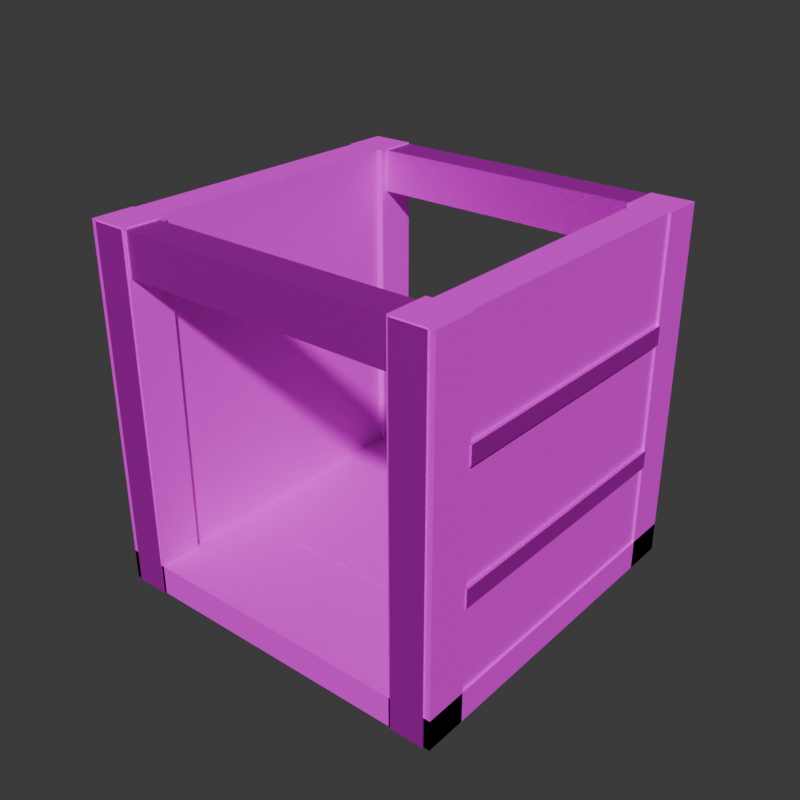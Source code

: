 # Source: lever3_box.blend  (saved by Blender 5.1.30; exported with 4.5.12 LTS)
import bpy
from mathutils import Matrix  # noqa: F401  (used for matrix-valued properties, if any)

bpy.ops.wm.read_factory_settings(use_empty=True)
scene = bpy.context.scene
scene.name = 'Scene'

# ---- collections
col_collection = bpy.data.collections.new('Collection'); scene.collection.children.link(col_collection)

# ---- images (referenced by path relative to the original .blend; pixels are not part of the script)
import os
ASSET_DIR = os.environ.get("B2B_ASSET_DIR", "")  # directory of the original .blend (textures are referenced by path, not embedded)
HERE = os.path.dirname(os.path.abspath(__file__))  # packed textures are extracted next to this script under _unpacked/

def load_image(name, relpath, width, height, colorspace="sRGB"):
    """Load a texture the original file referenced (path relative to the .blend, or extracted next to this script)."""
    p = next((c for c in (os.path.join(HERE, relpath), os.path.join(ASSET_DIR, relpath)) if relpath and os.path.exists(c)), "")
    if p:
        img = bpy.data.images.load(p, check_existing=True)
        img.name = name
    else:  # same state as the original file: an image datablock whose file is absent (Cycles renders it pink)
        img = bpy.data.images.new(name, width, height)
        img.source = "FILE"
        img.filepath = "//" + (relpath or name)
    img.colorspace_settings.name = colorspace
    return img
img_lever_cobble_png = load_image('lever_cobble.png', 'lever_cobble.png', 1024, 1024, 'sRGB')
img_forged_metal_png = load_image('forged_metal.png', 'forged_metal.png', 1024, 1024, 'sRGB')

# ---- materials (node trees are filled in below, after node groups)
mat_levercobble = bpy.data.materials.new('LeverCobble')
mat_levercobble.diffuse_color = (0.9, 0.88, 0.85, 1.0)
mat_levercobble.roughness = 0.9
mat_leveriron = bpy.data.materials.new('LeverIron')
mat_leveriron.diffuse_color = (0.45, 0.46, 0.5, 1.0)
mat_leveriron.roughness = 0.55
mat_leveriron.metallic = 0.85

# ---- material node trees
mat_levercobble.use_nodes = True; mat_levercobble.node_tree.nodes.clear()
_N = mat_levercobble.node_tree.nodes; _L = mat_levercobble.node_tree.links
n0 = _N.new('ShaderNodeBsdfPrincipled'); n0.name = 'Principled BSDF'; n0.location = (-200, 100)
n0.inputs[2].default_value = 0.9
n1 = _N.new('ShaderNodeOutputMaterial'); n1.name = 'Material Output'; n1.location = (200, 100)
n2 = _N.new('ShaderNodeTexImage'); n2.name = 'Image Texture'; n2.location = (0, 0)
n2.image = img_lever_cobble_png
_L.new(n0.outputs[0], n1.inputs[0])
_L.new(n2.outputs[0], n0.inputs[0])
n1.is_active_output = True
mat_leveriron.use_nodes = True; mat_leveriron.node_tree.nodes.clear()
_N = mat_leveriron.node_tree.nodes; _L = mat_leveriron.node_tree.links
n0 = _N.new('ShaderNodeBsdfPrincipled'); n0.name = 'Principled BSDF'; n0.location = (-200, 100)
n0.inputs[1].default_value = 0.85
n0.inputs[2].default_value = 0.55
n1 = _N.new('ShaderNodeOutputMaterial'); n1.name = 'Material Output'; n1.location = (200, 100)
n2 = _N.new('ShaderNodeTexImage'); n2.name = 'Image Texture'; n2.location = (0, 0)
n2.image = img_forged_metal_png
_L.new(n0.outputs[0], n1.inputs[0])
_L.new(n2.outputs[0], n0.inputs[0])
n1.is_active_output = True

# ---- world
world_world = bpy.data.worlds.new('World'); scene.world = world_world
world_world.use_nodes = True; world_world.node_tree.nodes.clear()
_N = world_world.node_tree.nodes; _L = world_world.node_tree.links
n0 = _N.new('ShaderNodeOutputWorld'); n0.name = 'World Output'; n0.location = (200, 100)
n1 = _N.new('ShaderNodeBackground'); n1.name = 'Background'; n1.location = (-200, 100)
n1.inputs[0].default_value = (0.05088, 0.05088, 0.05088, 1.0)
_L.new(n1.outputs[0], n0.inputs[0])
n0.is_active_output = True
world_world.color = (0.05088, 0.05088, 0.05088)
world_world.sun_shadow_jitter_overblur = 0.0

# ---- meshes
me_cube = bpy.data.meshes.new('Cube')
me_cube.from_pydata([(-3.0, 2.3, 0.0), (-3.0, 2.3, 6.0), (-3.0, 3.0, 0.0), (-3.0, 3.0, 6.0), (-2.3, 2.3, 0.0), (-2.3, 2.3, 6.0), (-2.3, 3.0, 0.0), (-2.3, 3.0, 6.0), (-3.0, -3.0, 0.0), (-3.0, -3.0, 6.0), (-3.0, -2.3, 0.0), (-3.0, -2.3, 6.0), (-2.3, -3.0, 0.0), (-2.3, -3.0, 6.0), (-2.3, -2.3, 0.0), (-2.3, -2.3, 6.0), (2.3, 2.3, 0.0), (2.3, 2.3, 6.0), (2.3, 3.0, 0.0), (2.3, 3.0, 6.0), (3.0, 2.3, 0.0), (3.0, 2.3, 6.0), (3.0, 3.0, 0.0), (3.0, 3.0, 6.0), (2.3, -3.0, 0.0), (2.3, -3.0, 6.0), (2.3, -2.3, 0.0), (2.3, -2.3, 6.0), (3.0, -3.0, 0.0), (3.0, -3.0, 6.0), (3.0, -2.3, 0.0), (3.0, -2.3, 6.0), (-2.96, -2.3, 0.0), (-2.96, -2.3, 6.0), (-2.96, 2.3, 0.0), (-2.96, 2.3, 6.0), (-2.4, -2.3, 0.0), (-2.4, -2.3, 6.0), (-2.4, 2.3, 0.0), (-2.4, 2.3, 6.0), (2.4, -2.3, 0.0), (2.4, -2.3, 6.0), (2.4, 2.3, 0.0), (2.4, 2.3, 6.0), (2.96, -2.3, 0.0), (2.96, -2.3, 6.0), (2.96, 2.3, 0.0), (2.96, 2.3, 6.0), (-3.02, -2.3, 1.9), (-3.02, -2.3, 2.2), (-3.02, 2.3, 1.9), (-3.02, 2.3, 2.2), (-2.9, -2.3, 1.9), (-2.9, -2.3, 2.2), (-2.9, 2.3, 1.9), (-2.9, 2.3, 2.2), (2.9, -2.3, 1.9), (2.9, -2.3, 2.2), (2.9, 2.3, 1.9), (2.9, 2.3, 2.2), (3.02, -2.3, 1.9), (3.02, -2.3, 2.2), (3.02, 2.3, 1.9), (3.02, 2.3, 2.2), (-3.02, -2.3, 4.0), (-3.02, -2.3, 4.3), (-3.02, 2.3, 4.0), (-3.02, 2.3, 4.3), (-2.9, -2.3, 4.0), (-2.9, -2.3, 4.3), (-2.9, 2.3, 4.0), (-2.9, 2.3, 4.3), (2.9, -2.3, 4.0), (2.9, -2.3, 4.3), (2.9, 2.3, 4.0), (2.9, 2.3, 4.3), (3.02, -2.3, 4.0), (3.02, -2.3, 4.3), (3.02, 2.3, 4.0), (3.02, 2.3, 4.3), (-2.9, 2.42, 0.0), (-2.9, 2.42, 5.98), (-2.9, 3.02, 0.0), (-2.9, 3.02, 5.98), (-2.34, 2.42, 0.0), (-2.34, 2.42, 5.98), (-2.34, 3.02, 0.0), (-2.34, 3.02, 5.98), (2.34, 2.42, 0.0), (2.34, 2.42, 5.98), (2.34, 3.02, 0.0), (2.34, 3.02, 5.98), (2.9, 2.42, 0.0), (2.9, 2.42, 5.98), (2.9, 3.02, 0.0), (2.9, 3.02, 5.98), (-2.95, 2.42, 5.28), (-2.95, 2.42, 5.98), (-2.95, 2.98, 5.28), (-2.95, 2.98, 5.98), (2.95, 2.42, 5.28), (2.95, 2.42, 5.98), (2.95, 2.98, 5.28), (2.95, 2.98, 5.98), (-2.9, -3.02, 0.0), (-2.9, -3.02, 5.98), (-2.9, -2.42, 0.0), (-2.9, -2.42, 5.98), (-2.34, -3.02, 0.0), (-2.34, -3.02, 5.98), (-2.34, -2.42, 0.0), (-2.34, -2.42, 5.98), (2.34, -3.02, 0.0), (2.34, -3.02, 5.98), (2.34, -2.42, 0.0), (2.34, -2.42, 5.98), (2.9, -3.02, 0.0), (2.9, -3.02, 5.98), (2.9, -2.42, 0.0), (2.9, -2.42, 5.98), (-2.95, -2.98, 5.28), (-2.95, -2.98, 5.98), (-2.95, -2.42, 5.28), (-2.95, -2.42, 5.98), (2.95, -2.98, 5.28), (2.95, -2.98, 5.98), (2.95, -2.42, 5.28), (2.95, -2.42, 5.98), (-3.0, -3.0, 0.0), (-3.0, -3.0, 0.5), (-3.0, 3.0, 0.0), (-3.0, 3.0, 0.5), (3.0, -3.0, 0.0), (3.0, -3.0, 0.5), (3.0, 3.0, 0.0), (3.0, 3.0, 0.5), (-1.2, -1.2, 0.485), (-1.2, -1.2, 0.505), (-1.2, 1.2, 0.485), (-1.2, 1.2, 0.505), (1.2, -1.2, 0.485), (1.2, -1.2, 0.505), (1.2, 1.2, 0.485), (1.2, 1.2, 0.505)], [], [(0, 1, 3, 2), (2, 3, 7, 6), (6, 7, 5, 4), (4, 5, 1, 0), (2, 6, 4, 0), (7, 3, 1, 5), (8, 9, 11, 10), (10, 11, 15, 14), (14, 15, 13, 12), (12, 13, 9, 8), (10, 14, 12, 8), (15, 11, 9, 13), (16, 17, 19, 18), (18, 19, 23, 22), (22, 23, 21, 20), (20, 21, 17, 16), (18, 22, 20, 16), (23, 19, 17, 21), (24, 25, 27, 26), (26, 27, 31, 30), (30, 31, 29, 28), (28, 29, 25, 24), (26, 30, 28, 24), (31, 27, 25, 29), (32, 33, 35, 34), (34, 35, 39, 38), (38, 39, 37, 36), (36, 37, 33, 32), (34, 38, 36, 32), (39, 35, 33, 37), (40, 41, 43, 42), (42, 43, 47, 46), (46, 47, 45, 44), (44, 45, 41, 40), (42, 46, 44, 40), (47, 43, 41, 45), (48, 49, 51, 50), (50, 51, 55, 54), (54, 55, 53, 52), (52, 53, 49, 48), (50, 54, 52, 48), (55, 51, 49, 53), (56, 57, 59, 58), (58, 59, 63, 62), (62, 63, 61, 60), (60, 61, 57, 56), (58, 62, 60, 56), (63, 59, 57, 61), (64, 65, 67, 66), (66, 67, 71, 70), (70, 71, 69, 68), (68, 69, 65, 64), (66, 70, 68, 64), (71, 67, 65, 69), (72, 73, 75, 74), (74, 75, 79, 78), (78, 79, 77, 76), (76, 77, 73, 72), (74, 78, 76, 72), (79, 75, 73, 77), (80, 81, 83, 82), (82, 83, 87, 86), (86, 87, 85, 84), (84, 85, 81, 80), (82, 86, 84, 80), (87, 83, 81, 85), (88, 89, 91, 90), (90, 91, 95, 94), (94, 95, 93, 92), (92, 93, 89, 88), (90, 94, 92, 88), (95, 91, 89, 93), (96, 97, 99, 98), (98, 99, 103, 102), (102, 103, 101, 100), (100, 101, 97, 96), (98, 102, 100, 96), (103, 99, 97, 101), (104, 105, 107, 106), (106, 107, 111, 110), (110, 111, 109, 108), (108, 109, 105, 104), (106, 110, 108, 104), (111, 107, 105, 109), (112, 113, 115, 114), (114, 115, 119, 118), (118, 119, 117, 116), (116, 117, 113, 112), (114, 118, 116, 112), (119, 115, 113, 117), (120, 121, 123, 122), (122, 123, 127, 126), (126, 127, 125, 124), (124, 125, 121, 120), (122, 126, 124, 120), (127, 123, 121, 125), (128, 129, 131, 130), (130, 131, 135, 134), (134, 135, 133, 132), (132, 133, 129, 128), (130, 134, 132, 128), (135, 131, 129, 133), (136, 137, 139, 138), (138, 139, 143, 142), (142, 143, 141, 140), (140, 141, 137, 136), (138, 142, 140, 136), (143, 139, 137, 141)])
me_cube.polygons.foreach_set('material_index', [0, 0, 0, 0, 0, 0, 0, 0, 0, 0, 0, 0, 0, 0, 0, 0, 0, 0, 0, 0, 0, 0, 0, 0, 0, 0, 0, 0, 0, 0, 0, 0, 0, 0, 0, 0, 1, 1, 1, 1, 1, 1, 1, 1, 1, 1, 1, 1, 1, 1, 1, 1, 1, 1, 1, 1, 1, 1, 1, 1, 1, 1, 1, 1, 1, 1, 1, 1, 1, 1, 1, 1, 1, 1, 1, 1, 1, 1, 1, 1, 1, 1, 1, 1, 1, 1, 1, 1, 1, 1, 1, 1, 1, 1, 1, 1, 0, 0, 0, 0, 0, 0, 0, 0, 0, 0, 0, 0])
_uv = me_cube.uv_layers.new(name='UVMap')
_uv.uv.foreach_set('vector', [0.3833, -0.5, 0.3833, 1.5, 0.6167, 1.5, 0.6167, -0.5, 0.3833, -0.5, 0.3833, 1.5, 0.6167, 1.5, 0.6167, -0.5, 0.6167, -0.5, 0.6167, 1.5, 0.3833, 1.5, 0.3833, -0.5, 0.6167, -0.5, 0.6167, 1.5, 0.3833, 1.5, 0.3833, -0.5, 0.3833, 0.6167, 0.6167, 0.6167, 0.6167, 0.3833, 0.3833, 0.3833, 0.6167, 0.6167, 0.3833, 0.6167, 0.3833, 0.3833, 0.6167, 0.3833, 0.3833, -0.5, 0.3833, 1.5, 0.6167, 1.5, 0.6167, -0.5, 0.3833, -0.5, 0.3833, 1.5, 0.6167, 1.5, 0.6167, -0.5, 0.6167, -0.5, 0.6167, 1.5, 0.3833, 1.5, 0.3833, -0.5, 0.6167, -0.5, 0.6167, 1.5, 0.3833, 1.5, 0.3833, -0.5, 0.3833, 0.6167, 0.6167, 0.6167, 0.6167, 0.3833, 0.3833, 0.3833, 0.6167, 0.6167, 0.3833, 0.6167, 0.3833, 0.3833, 0.6167, 0.3833, 0.3833, -0.5, 0.3833, 1.5, 0.6167, 1.5, 0.6167, -0.5, 0.3833, -0.5, 0.3833, 1.5, 0.6167, 1.5, 0.6167, -0.5, 0.6167, -0.5, 0.6167, 1.5, 0.3833, 1.5, 0.3833, -0.5, 0.6167, -0.5, 0.6167, 1.5, 0.3833, 1.5, 0.3833, -0.5, 0.3833, 0.6167, 0.6167, 0.6167, 0.6167, 0.3833, 0.3833, 0.3833, 0.6167, 0.6167, 0.3833, 0.6167, 0.3833, 0.3833, 0.6167, 0.3833, 0.3833, -0.5, 0.3833, 1.5, 0.6167, 1.5, 0.6167, -0.5, 0.3833, -0.5, 0.3833, 1.5, 0.6167, 1.5, 0.6167, -0.5, 0.6167, -0.5, 0.6167, 1.5, 0.3833, 1.5, 0.3833, -0.5, 0.6167, -0.5, 0.6167, 1.5, 0.3833, 1.5, 0.3833, -0.5, 0.3833, 0.6167, 0.6167, 0.6167, 0.6167, 0.3833, 0.3833, 0.3833, 0.6167, 0.6167, 0.3833, 0.6167, 0.3833, 0.3833, 0.6167, 0.3833, -0.2667, -0.5, -0.2667, 1.5, 1.267, 1.5, 1.267, -0.5, 0.4067, -0.5, 0.4067, 1.5, 0.5933, 1.5, 0.5933, -0.5, 1.267, -0.5, 1.267, 1.5, -0.2667, 1.5, -0.2667, -0.5, 0.5933, -0.5, 0.5933, 1.5, 0.4067, 1.5, 0.4067, -0.5, 0.4067, 1.267, 0.5933, 1.267, 0.5933, -0.2667, 0.4067, -0.2667, 0.5933, 1.267, 0.4067, 1.267, 0.4067, -0.2667, 0.5933, -0.2667, -0.2667, -0.5, -0.2667, 1.5, 1.267, 1.5, 1.267, -0.5, 0.4067, -0.5, 0.4067, 1.5, 0.5933, 1.5, 0.5933, -0.5, 1.267, -0.5, 1.267, 1.5, -0.2667, 1.5, -0.2667, -0.5, 0.5933, -0.5, 0.5933, 1.5, 0.4067, 1.5, 0.4067, -0.5, 0.4067, 1.267, 0.5933, 1.267, 0.5933, -0.2667, 0.4067, -0.2667, 0.5933, 1.267, 0.4067, 1.267, 0.4067, -0.2667, 0.5933, -0.2667, -1.8, 0.35, -1.8, 0.65, 2.8, 0.65, 2.8, 0.35, 0.44, 0.35, 0.44, 0.65, 0.56, 0.65, 0.56, 0.35, 2.8, 0.35, 2.8, 0.65, -1.8, 0.65, -1.8, 0.35, 0.56, 0.35, 0.56, 0.65, 0.44, 0.65, 0.44, 0.35, 0.44, 2.8, 0.56, 2.8, 0.56, -1.8, 0.44, -1.8, 0.56, 2.8, 0.44, 2.8, 0.44, -1.8, 0.56, -1.8, -1.8, 0.35, -1.8, 0.65, 2.8, 0.65, 2.8, 0.35, 0.44, 0.35, 0.44, 0.65, 0.56, 0.65, 0.56, 0.35, 2.8, 0.35, 2.8, 0.65, -1.8, 0.65, -1.8, 0.35, 0.56, 0.35, 0.56, 0.65, 0.44, 0.65, 0.44, 0.35, 0.44, 2.8, 0.56, 2.8, 0.56, -1.8, 0.44, -1.8, 0.56, 2.8, 0.44, 2.8, 0.44, -1.8, 0.56, -1.8, -1.8, 0.35, -1.8, 0.65, 2.8, 0.65, 2.8, 0.35, 0.44, 0.35, 0.44, 0.65, 0.56, 0.65, 0.56, 0.35, 2.8, 0.35, 2.8, 0.65, -1.8, 0.65, -1.8, 0.35, 0.56, 0.35, 0.56, 0.65, 0.44, 0.65, 0.44, 0.35, 0.44, 2.8, 0.56, 2.8, 0.56, -1.8, 0.44, -1.8, 0.56, 2.8, 0.44, 2.8, 0.44, -1.8, 0.56, -1.8, -1.8, 0.35, -1.8, 0.65, 2.8, 0.65, 2.8, 0.35, 0.44, 0.35, 0.44, 0.65, 0.56, 0.65, 0.56, 0.35, 2.8, 0.35, 2.8, 0.65, -1.8, 0.65, -1.8, 0.35, 0.56, 0.35, 0.56, 0.65, 0.44, 0.65, 0.44, 0.35, 0.44, 2.8, 0.56, 2.8, 0.56, -1.8, 0.44, -1.8, 0.56, 2.8, 0.44, 2.8, 0.44, -1.8, 0.56, -1.8, 0.2, -2.49, 0.2, 3.49, 0.8, 3.49, 0.8, -2.49, 0.22, -2.49, 0.22, 3.49, 0.78, 3.49, 0.78, -2.49, 0.8, -2.49, 0.8, 3.49, 0.2, 3.49, 0.2, -2.49, 0.78, -2.49, 0.78, 3.49, 0.22, 3.49, 0.22, -2.49, 0.22, 0.8, 0.78, 0.8, 0.78, 0.2, 0.22, 0.2, 0.78, 0.8, 0.22, 0.8, 0.22, 0.2, 0.78, 0.2, 0.2, -2.49, 0.2, 3.49, 0.8, 3.49, 0.8, -2.49, 0.22, -2.49, 0.22, 3.49, 0.78, 3.49, 0.78, -2.49, 0.8, -2.49, 0.8, 3.49, 0.2, 3.49, 0.2, -2.49, 0.78, -2.49, 0.78, 3.49, 0.22, 3.49, 0.22, -2.49, 0.22, 0.8, 0.78, 0.8, 0.78, 0.2, 0.22, 0.2, 0.78, 0.8, 0.22, 0.8, 0.22, 0.2, 0.78, 0.2, 0.22, 0.15, 0.22, 0.85, 0.78, 0.85, 0.78, 0.15, -2.45, 0.15, -2.45, 0.85, 3.45, 0.85, 3.45, 0.15, 0.78, 0.15, 0.78, 0.85, 0.22, 0.85, 0.22, 0.15, 3.45, 0.15, 3.45, 0.85, -2.45, 0.85, -2.45, 0.15, -2.45, 0.78, 3.45, 0.78, 3.45, 0.22, -2.45, 0.22, 3.45, 0.78, -2.45, 0.78, -2.45, 0.22, 3.45, 0.22, 0.2, -2.49, 0.2, 3.49, 0.8, 3.49, 0.8, -2.49, 0.22, -2.49, 0.22, 3.49, 0.78, 3.49, 0.78, -2.49, 0.8, -2.49, 0.8, 3.49, 0.2, 3.49, 0.2, -2.49, 0.78, -2.49, 0.78, 3.49, 0.22, 3.49, 0.22, -2.49, 0.22, 0.8, 0.78, 0.8, 0.78, 0.2, 0.22, 0.2, 0.78, 0.8, 0.22, 0.8, 0.22, 0.2, 0.78, 0.2, 0.2, -2.49, 0.2, 3.49, 0.8, 3.49, 0.8, -2.49, 0.22, -2.49, 0.22, 3.49, 0.78, 3.49, 0.78, -2.49, 0.8, -2.49, 0.8, 3.49, 0.2, 3.49, 0.2, -2.49, 0.78, -2.49, 0.78, 3.49, 0.22, 3.49, 0.22, -2.49, 0.22, 0.8, 0.78, 0.8, 0.78, 0.2, 0.22, 0.2, 0.78, 0.8, 0.22, 0.8, 0.22, 0.2, 0.78, 0.2, 0.22, 0.15, 0.22, 0.85, 0.78, 0.85, 0.78, 0.15, -2.45, 0.15, -2.45, 0.85, 3.45, 0.85, 3.45, 0.15, 0.78, 0.15, 0.78, 0.85, 0.22, 0.85, 0.22, 0.15, 3.45, 0.15, 3.45, 0.85, -2.45, 0.85, -2.45, 0.15, -2.45, 0.78, 3.45, 0.78, 3.45, 0.22, -2.45, 0.22, 3.45, 0.78, -2.45, 0.78, -2.45, 0.22, 3.45, 0.22, -0.5, 0.4167, -0.5, 0.5833, 1.5, 0.5833, 1.5, 0.4167, -0.5, 0.4167, -0.5, 0.5833, 1.5, 0.5833, 1.5, 0.4167, 1.5, 0.4167, 1.5, 0.5833, -0.5, 0.5833, -0.5, 0.4167, 1.5, 0.4167, 1.5, 0.5833, -0.5, 0.5833, -0.5, 0.4167, -0.5, 1.5, 1.5, 1.5, 1.5, -0.5, -0.5, -0.5, 1.5, 1.5, -0.5, 1.5, -0.5, -0.5, 1.5, -0.5, 0.26, 0.498, 0.26, 0.502, 0.74, 0.502, 0.74, 0.498, 0.26, 0.498, 0.26, 0.502, 0.74, 0.502, 0.74, 0.498, 0.74, 0.498, 0.74, 0.502, 0.26, 0.502, 0.26, 0.498, 0.74, 0.498, 0.74, 0.502, 0.26, 0.502, 0.26, 0.498, 0.26, 0.74, 0.74, 0.74, 0.74, 0.26, 0.26, 0.26, 0.74, 0.74, 0.26, 0.74, 0.26, 0.26, 0.74, 0.26])
me_cube.materials.append(mat_levercobble)
me_cube.materials.append(mat_leveriron)
me_cube.update()

# ---- objects
ob_leverbox3 = bpy.data.objects.new('LeverBox3', me_cube)

# ---- transforms, parenting, visibility, modifiers, constraints
ob_leverbox3.location = (0.0, 0.0, 0.0)

# ---- collection membership
col_collection.objects.link(ob_leverbox3)

# ---- scene / render settings (as saved in the file)
scene.frame_start = 1; scene.frame_end = 250; scene.frame_set(1)
scene.render.engine = 'BLENDER_EEVEE_NEXT'
scene.render.resolution_x = 900
scene.render.resolution_y = 900
scene.render.film_transparent = True
scene.render.bake_bias = 0.0
scene.render.bake_samples = 0
scene.cycles.sampling_pattern = 'TABULATED_SOBOL'
scene.eevee.use_volume_custom_range = False
bpy.context.view_layer.update()

# ---- added for rendering (the .blend has no active camera and no usable light): camera, sun
cam_auto = bpy.data.cameras.new('AutoCamera')
cam_auto.lens = 50.0
cam_auto.sensor_width = 36.0
cam_auto.clip_end = 1000.0
ob_auto_camera = bpy.data.objects.new('AutoCamera', cam_auto)
scene.collection.objects.link(ob_auto_camera)
ob_auto_camera.location = (9.658, -11.5896, 10.7264)
ob_auto_camera.rotation_euler = (1.09748, -7.21219e-08, 0.694738)
scene.camera = ob_auto_camera
light_auto_sun = bpy.data.lights.new('AutoSun', 'SUN')
light_auto_sun.energy = 3.0
light_auto_sun.angle = 0.0523599
ob_auto_sun = bpy.data.objects.new('AutoSun', light_auto_sun)
scene.collection.objects.link(ob_auto_sun)
ob_auto_sun.rotation_euler = (0.872665, 0.174533, 0.523599)
bpy.context.view_layer.update()
